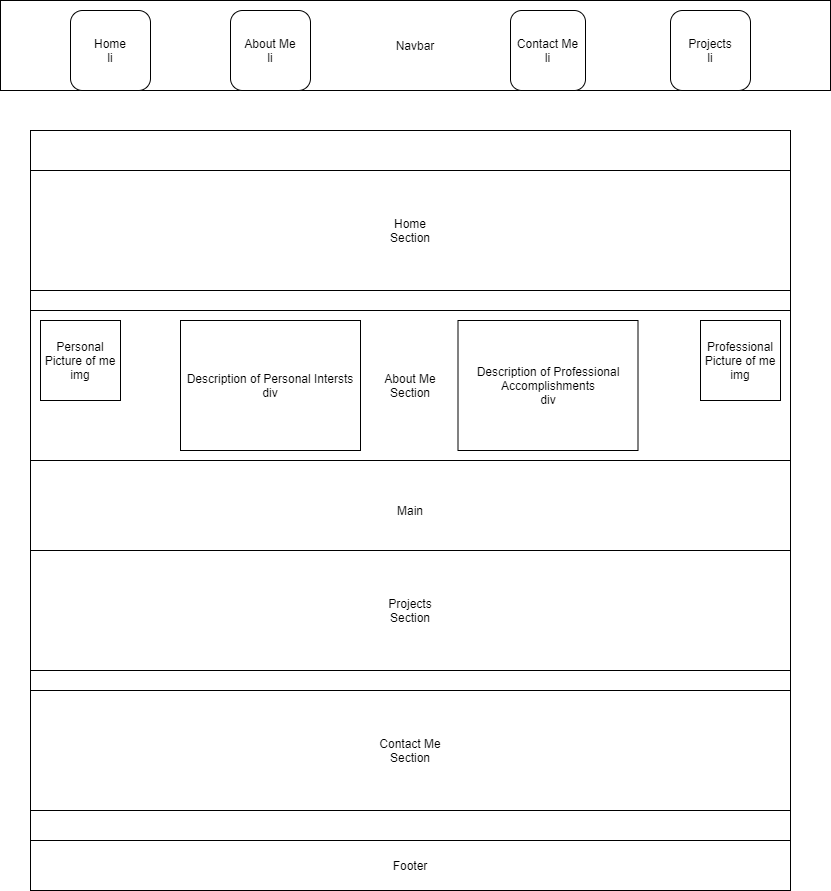

The diagram above was exported from draw.io. Its source (the exported page's mxGraphModel, read from the mxfile embedded in the PNG):
<mxGraphModel dx="1175" dy="790" grid="1" gridSize="10" guides="1" tooltips="1" connect="1" arrows="1" fold="1" page="1" pageScale="1" pageWidth="850" pageHeight="1100" math="0" shadow="0">
  <root>
    <mxCell id="0" />
    <mxCell id="1" parent="0" />
    <mxCell id="2" value="Navbar" style="rounded=0;whiteSpace=wrap;html=1;" vertex="1" parent="1">
      <mxGeometry x="10" y="30" width="830" height="90" as="geometry" />
    </mxCell>
    <mxCell id="6" value="About Me&lt;br&gt;li" style="rounded=1;whiteSpace=wrap;html=1;" vertex="1" parent="1">
      <mxGeometry x="240" y="40" width="80" height="80" as="geometry" />
    </mxCell>
    <mxCell id="7" value="Home&lt;br&gt;li" style="rounded=1;whiteSpace=wrap;html=1;" vertex="1" parent="1">
      <mxGeometry x="80" y="40" width="80" height="80" as="geometry" />
    </mxCell>
    <mxCell id="14" value="Projects&lt;br&gt;li" style="rounded=1;whiteSpace=wrap;html=1;" vertex="1" parent="1">
      <mxGeometry x="680" y="40" width="80" height="80" as="geometry" />
    </mxCell>
    <mxCell id="15" value="Contact Me&lt;br&gt;li" style="rounded=1;whiteSpace=wrap;html=1;" vertex="1" parent="1">
      <mxGeometry x="520" y="40" width="75" height="80" as="geometry" />
    </mxCell>
    <mxCell id="16" value="Main" style="whiteSpace=wrap;html=1;aspect=fixed;" vertex="1" parent="1">
      <mxGeometry x="40" y="160" width="760" height="760" as="geometry" />
    </mxCell>
    <mxCell id="17" value="Home&lt;br&gt;Section" style="rounded=0;whiteSpace=wrap;html=1;" vertex="1" parent="1">
      <mxGeometry x="40" y="200" width="760" height="120" as="geometry" />
    </mxCell>
    <mxCell id="18" value="About Me&lt;br&gt;Section" style="rounded=0;whiteSpace=wrap;html=1;" vertex="1" parent="1">
      <mxGeometry x="40" y="340" width="760" height="150" as="geometry" />
    </mxCell>
    <mxCell id="19" value="Contact Me&lt;br&gt;Section" style="rounded=0;whiteSpace=wrap;html=1;" vertex="1" parent="1">
      <mxGeometry x="40" y="720" width="760" height="120" as="geometry" />
    </mxCell>
    <mxCell id="20" value="Projects&lt;br&gt;Section" style="rounded=0;whiteSpace=wrap;html=1;" vertex="1" parent="1">
      <mxGeometry x="40" y="580" width="760" height="120" as="geometry" />
    </mxCell>
    <mxCell id="21" value="Footer" style="rounded=0;whiteSpace=wrap;html=1;" vertex="1" parent="1">
      <mxGeometry x="40" y="870" width="760" height="50" as="geometry" />
    </mxCell>
    <mxCell id="22" value="Personal&lt;br&gt;Picture of me&lt;br&gt;img" style="whiteSpace=wrap;html=1;aspect=fixed;" vertex="1" parent="1">
      <mxGeometry x="50" y="350" width="80" height="80" as="geometry" />
    </mxCell>
    <mxCell id="23" value="Description of Personal Intersts&lt;br&gt;div" style="rounded=0;whiteSpace=wrap;html=1;" vertex="1" parent="1">
      <mxGeometry x="190" y="350" width="180" height="130" as="geometry" />
    </mxCell>
    <mxCell id="24" value="Description of Professional Accomplishments&lt;br&gt;div" style="rounded=0;whiteSpace=wrap;html=1;" vertex="1" parent="1">
      <mxGeometry x="467.5" y="350" width="180" height="130" as="geometry" />
    </mxCell>
    <mxCell id="25" value="Professional&lt;br&gt;Picture of me&lt;br&gt;img" style="whiteSpace=wrap;html=1;aspect=fixed;" vertex="1" parent="1">
      <mxGeometry x="710" y="350" width="80" height="80" as="geometry" />
    </mxCell>
  </root>
</mxGraphModel>